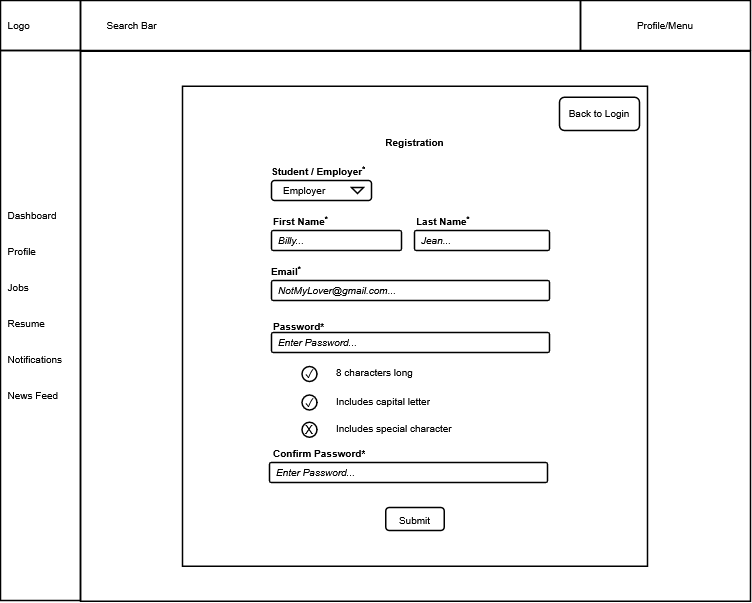

The diagram above was exported from draw.io. Its source (the exported page's mxGraphModel, read from the mxfile embedded in the PNG):
<mxGraphModel dx="673" dy="380" grid="1" gridSize="10" guides="1" tooltips="1" connect="1" arrows="1" fold="1" page="1" pageScale="1" pageWidth="850" pageHeight="550" math="0" shadow="0">
  <root>
    <mxCell id="0" />
    <mxCell id="1" parent="0" />
    <mxCell id="kfBOEyeiaGw-WAAXJuuY-2" parent="1" style="rounded=0;whiteSpace=wrap;html=1;strokeWidth=1.5;fontFamily=Arial;fillColor=none;" value="" vertex="1">
      <mxGeometry height="50" width="500" x="224" as="geometry" />
    </mxCell>
    <mxCell id="kfBOEyeiaGw-WAAXJuuY-3" parent="1" style="rounded=0;whiteSpace=wrap;html=1;strokeWidth=1.5;fontFamily=Arial;fillColor=none;" value="" vertex="1">
      <mxGeometry height="550" width="80" x="144" y="50" as="geometry" />
    </mxCell>
    <mxCell id="kfBOEyeiaGw-WAAXJuuY-4" parent="1" style="rounded=0;whiteSpace=wrap;html=1;strokeWidth=1.5;fontFamily=Arial;fillColor=none;" value="" vertex="1">
      <mxGeometry height="50" width="80" x="144" as="geometry" />
    </mxCell>
    <mxCell id="kfBOEyeiaGw-WAAXJuuY-5" parent="1" style="rounded=0;whiteSpace=wrap;html=1;strokeWidth=1.5;fontFamily=Arial;fillColor=none;" value="" vertex="1">
      <mxGeometry height="50" width="170" x="724" as="geometry" />
    </mxCell>
    <mxCell id="kfBOEyeiaGw-WAAXJuuY-7" parent="1" style="rounded=0;whiteSpace=wrap;html=1;strokeWidth=1.5;fontFamily=Arial;fillColor=none;" value="" vertex="1">
      <mxGeometry height="550" width="670" x="224" y="50.63" as="geometry" />
    </mxCell>
    <mxCell id="r4QHFmmWKE2Gku6DQXHX-2" parent="1" style="rounded=0;whiteSpace=wrap;html=1;strokeWidth=1.5;fontFamily=Arial;fillColor=none;" value="" vertex="1">
      <mxGeometry height="480.01" width="465" x="326" y="85.63" as="geometry" />
    </mxCell>
    <mxCell id="kfBOEyeiaGw-WAAXJuuY-8" parent="1" style="text;html=1;whiteSpace=wrap;strokeColor=none;fillColor=none;align=left;verticalAlign=middle;rounded=0;fontFamily=Arial;fontSize=10;" value="&lt;font&gt;&amp;nbsp; Logo&lt;/font&gt;" vertex="1">
      <mxGeometry height="50" width="80" x="144" as="geometry" />
    </mxCell>
    <mxCell id="kfBOEyeiaGw-WAAXJuuY-9" parent="1" style="text;html=1;whiteSpace=wrap;strokeColor=none;fillColor=none;align=left;verticalAlign=middle;rounded=0;strokeWidth=1.5;fontFamily=Arial;fontSize=10;" value="&lt;font&gt;&lt;span style=&quot;white-space: pre;&quot;&gt;&#09;&lt;/span&gt;&lt;span style=&quot;white-space: pre;&quot;&gt;&#09;&lt;/span&gt;Search Bar&lt;/font&gt;" vertex="1">
      <mxGeometry height="50" width="460" x="204" as="geometry" />
    </mxCell>
    <mxCell id="kfBOEyeiaGw-WAAXJuuY-10" parent="1" style="text;html=1;whiteSpace=wrap;strokeColor=none;fillColor=none;align=center;verticalAlign=middle;rounded=0;fontFamily=Arial;fontSize=10;" value="&lt;font&gt;Profile/Menu&lt;/font&gt;" vertex="1">
      <mxGeometry height="50" width="170" x="724" as="geometry" />
    </mxCell>
    <mxCell id="kfBOEyeiaGw-WAAXJuuY-11" parent="1" style="text;html=1;whiteSpace=wrap;strokeColor=none;fillColor=none;align=left;verticalAlign=middle;rounded=0;fontFamily=Arial;fontSize=10;" value="&lt;span&gt;&amp;nbsp; Dashboard&lt;/span&gt;&lt;div&gt;&lt;span&gt;&lt;br&gt;&lt;/span&gt;&lt;/div&gt;&lt;div&gt;&lt;span&gt;&lt;br&gt;&lt;/span&gt;&lt;/div&gt;&lt;div&gt;&lt;span&gt;&amp;nbsp; Profile&lt;/span&gt;&lt;/div&gt;&lt;div&gt;&lt;span&gt;&lt;br&gt;&lt;/span&gt;&lt;/div&gt;&lt;div&gt;&lt;span&gt;&lt;br&gt;&lt;/span&gt;&lt;/div&gt;&lt;div&gt;&lt;span&gt;&amp;nbsp; Jobs&lt;br&gt;&lt;br&gt;&lt;br&gt;&amp;nbsp; Resume&lt;br&gt;&lt;br&gt;&lt;br&gt;&amp;nbsp; Notifications&lt;br&gt;&lt;br&gt;&lt;br&gt;&amp;nbsp; News Feed&lt;/span&gt;&lt;/div&gt;" vertex="1">
      <mxGeometry height="430" width="140" x="144" y="90" as="geometry" />
    </mxCell>
    <mxCell id="kfBOEyeiaGw-WAAXJuuY-13" parent="1" style="rounded=1;arcSize=9;align=left;spacingLeft=5;html=1;strokeWidth=1.5;fontSize=10;fontFamily=Arial;fillColor=none;" value="&lt;i&gt;NotMyLover@gmail.com...&lt;/i&gt;" vertex="1">
      <mxGeometry height="20" width="278" x="415" y="280" as="geometry" />
    </mxCell>
    <mxCell id="kfBOEyeiaGw-WAAXJuuY-19" parent="1" style="rounded=1;html=1;whiteSpace=wrap;align=center;verticalAlign=middle;fontStyle=0;fontSize=12;sketch=0;fontFamily=Arial;strokeWidth=1.5;fillColor=none;" value="&lt;font style=&quot;font-size: 10px;&quot;&gt;Submit&lt;/font&gt;" vertex="1">
      <mxGeometry height="23" width="58.5" x="529.25" y="507" as="geometry" />
    </mxCell>
    <mxCell id="kfBOEyeiaGw-WAAXJuuY-20" parent="1" style="fillColor=none;strokeColor=none;html=1;fontSize=10;fontStyle=0;align=left;fontColor=#596780;fontStyle=1;fontSize=11;fontFamily=Arial;" value="&lt;font style=&quot;color: rgb(0, 0, 0); font-size: 10px;&quot;&gt;Student / Employer&lt;sup&gt;&lt;font&gt;*&lt;/font&gt;&lt;/sup&gt;&lt;/font&gt;" vertex="1">
      <mxGeometry height="20" width="240" x="413" y="160" as="geometry" />
    </mxCell>
    <mxCell id="kfBOEyeiaGw-WAAXJuuY-23" parent="1" style="rounded=1;html=1;align=left;fontSize=10;spacingLeft=10;pointerEvents=0;fontFamily=Arial;strokeWidth=1.5;fillColor=none;" value="Employer" vertex="1">
      <mxGeometry height="20" width="100" x="415" y="180" as="geometry" />
    </mxCell>
    <mxCell id="kfBOEyeiaGw-WAAXJuuY-24" parent="kfBOEyeiaGw-WAAXJuuY-23" style="shape=triangle;direction=south;html=1;pointerEvents=0;fontSize=20;fontFamily=Arial;fillColor=none;strokeWidth=1.5;" value="" vertex="1">
      <mxGeometry height="6" relative="1" width="12" x="1" y="0.5" as="geometry">
        <mxPoint x="-20" y="-3" as="offset" />
      </mxGeometry>
    </mxCell>
    <mxCell id="kfBOEyeiaGw-WAAXJuuY-30" parent="1" style="rounded=1;arcSize=9;align=left;spacingLeft=5;html=1;strokeWidth=1.5;fontSize=10;fontFamily=Arial;fillColor=none;" value="&lt;i&gt;Billy...&lt;/i&gt;" vertex="1">
      <mxGeometry height="20" width="130" x="415" y="230" as="geometry" />
    </mxCell>
    <mxCell id="kfBOEyeiaGw-WAAXJuuY-32" parent="1" style="rounded=1;arcSize=9;align=left;spacingLeft=5;html=1;strokeWidth=1.5;fontSize=10;fontFamily=Arial;fillColor=none;" value="&lt;i&gt;Jean...&lt;/i&gt;" vertex="1">
      <mxGeometry height="20" width="135" x="558" y="230" as="geometry" />
    </mxCell>
    <mxCell id="kfBOEyeiaGw-WAAXJuuY-76" parent="1" style="ellipse;whiteSpace=wrap;html=1;aspect=fixed;fontFamily=Arial;fillColor=none;strokeWidth=1.5;" value="" vertex="1">
      <mxGeometry height="15" width="15" x="445.59" y="421.75" as="geometry" />
    </mxCell>
    <mxCell id="kfBOEyeiaGw-WAAXJuuY-77" parent="1" style="text;html=1;whiteSpace=wrap;strokeColor=none;fillColor=none;align=left;verticalAlign=middle;rounded=0;fontFamily=Arial;strokeWidth=1.5;" value="&lt;font style=&quot;font-size: 12px;&quot;&gt;X&lt;/font&gt;" vertex="1">
      <mxGeometry height="19.5" width="15" x="447.00000000000006" y="419" as="geometry" />
    </mxCell>
    <mxCell id="kfBOEyeiaGw-WAAXJuuY-79" parent="1" style="fillColor=none;strokeColor=none;html=1;fontSize=10;fontStyle=0;align=left;fontColor=#596780;fontStyle=1;fontSize=11;fontFamily=Arial;" value="&lt;font style=&quot;color: rgb(0, 0, 0); font-size: 10px;&quot;&gt;First Name&lt;sup&gt;&lt;font&gt;*&lt;/font&gt;&lt;/sup&gt;&lt;/font&gt;" vertex="1">
      <mxGeometry height="20" width="60" x="415" y="210" as="geometry" />
    </mxCell>
    <mxCell id="kfBOEyeiaGw-WAAXJuuY-80" parent="1" style="fillColor=none;strokeColor=none;html=1;fontSize=10;fontStyle=0;align=left;fontColor=#596780;fontStyle=1;fontSize=11;fontFamily=Arial;" value="&lt;font style=&quot;color: rgb(0, 0, 0); font-size: 10px;&quot;&gt;Last Name&lt;sup&gt;&lt;font&gt;*&lt;/font&gt;&lt;/sup&gt;&lt;/font&gt;" vertex="1">
      <mxGeometry height="20" width="60" x="558" y="210" as="geometry" />
    </mxCell>
    <mxCell id="kfBOEyeiaGw-WAAXJuuY-81" parent="1" style="fillColor=none;strokeColor=none;html=1;fontSize=10;fontStyle=0;align=left;fontColor=#596780;fontStyle=1;fontSize=11;fontFamily=Arial;" value="&lt;font style=&quot;color: rgb(0, 0, 0); font-size: 10px;&quot;&gt;Email&lt;sup&gt;&lt;font&gt;*&lt;/font&gt;&lt;/sup&gt;&lt;/font&gt;" vertex="1">
      <mxGeometry height="20" width="60" x="413" y="260" as="geometry" />
    </mxCell>
    <mxCell id="kfBOEyeiaGw-WAAXJuuY-82" parent="1" style="fillColor=none;strokeColor=none;html=1;fontSize=10;fontStyle=0;align=left;fontColor=#596780;fontStyle=1;fontSize=11;fontFamily=Arial;" value="&lt;font color=&quot;#000000&quot; style=&quot;font-size: 10px;&quot;&gt;Password*&lt;/font&gt;" vertex="1">
      <mxGeometry height="20" width="60" x="415" y="315" as="geometry" />
    </mxCell>
    <mxCell id="kfBOEyeiaGw-WAAXJuuY-83" parent="1" style="fillColor=none;strokeColor=none;html=1;fontSize=10;fontStyle=0;align=left;fontColor=#596780;fontStyle=1;fontSize=11;fontFamily=Arial;" value="&lt;font color=&quot;#000000&quot; style=&quot;font-size: 10px;&quot;&gt;Confirm Password*&lt;/font&gt;" vertex="1">
      <mxGeometry height="20" width="110" x="415" y="442" as="geometry" />
    </mxCell>
    <mxCell id="kfBOEyeiaGw-WAAXJuuY-85" parent="1" style="fillColor=none;strokeColor=none;html=1;fontSize=10;fontStyle=0;align=center;fontColor=#596780;fontStyle=1;fontSize=11;fontFamily=Arial;" value="&lt;font color=&quot;#000000&quot; style=&quot;font-size: 10px;&quot;&gt;Registration&lt;/font&gt;" vertex="1">
      <mxGeometry height="20" width="290" x="413" y="130.75" as="geometry" />
    </mxCell>
    <mxCell id="kfBOEyeiaGw-WAAXJuuY-87" parent="1" style="rounded=1;html=1;whiteSpace=wrap;align=center;verticalAlign=middle;fontStyle=0;fontSize=10;sketch=0;fontFamily=Arial;strokeWidth=1.5;fillColor=none;" value="Back to Login" vertex="1">
      <mxGeometry height="33.25" width="80" x="703" y="96.75" as="geometry" />
    </mxCell>
    <mxCell id="kfBOEyeiaGw-WAAXJuuY-61" parent="1" style="shape=table;startSize=0;container=1;collapsible=0;childLayout=tableLayout;fontSize=10;fillColor=none;strokeColor=none;fontFamily=Arial;whiteSpace=wrap;" value="" vertex="1">
      <mxGeometry height="85" width="190" x="473" y="357" as="geometry" />
    </mxCell>
    <mxCell id="kfBOEyeiaGw-WAAXJuuY-62" parent="kfBOEyeiaGw-WAAXJuuY-61" style="shape=tableRow;horizontal=0;startSize=0;swimlaneHead=0;swimlaneBody=0;strokeColor=inherit;top=0;left=0;bottom=0;right=0;collapsible=0;dropTarget=0;fillColor=none;points=[[0,0.5],[1,0.5]];portConstraint=eastwest;fontSize=16;fontFamily=Arial;" value="" vertex="1">
      <mxGeometry height="30" width="190" as="geometry" />
    </mxCell>
    <mxCell id="kfBOEyeiaGw-WAAXJuuY-63" parent="kfBOEyeiaGw-WAAXJuuY-62" style="shape=partialRectangle;html=1;whiteSpace=wrap;connectable=0;strokeColor=inherit;overflow=hidden;fillColor=none;top=0;left=0;bottom=0;right=0;pointerEvents=1;fontSize=10;align=left;spacingLeft=5;fontFamily=Arial;" value="8 characters long" vertex="1">
      <mxGeometry height="30" width="190" as="geometry">
        <mxRectangle height="30" width="190" as="alternateBounds" />
      </mxGeometry>
    </mxCell>
    <mxCell id="kfBOEyeiaGw-WAAXJuuY-64" parent="kfBOEyeiaGw-WAAXJuuY-61" style="shape=tableRow;horizontal=0;startSize=0;swimlaneHead=0;swimlaneBody=0;strokeColor=inherit;top=0;left=0;bottom=0;right=0;collapsible=0;dropTarget=0;fillColor=none;points=[[0,0.5],[1,0.5]];portConstraint=eastwest;fontSize=16;fontFamily=Arial;" value="" vertex="1">
      <mxGeometry height="27" width="190" y="30" as="geometry" />
    </mxCell>
    <mxCell id="kfBOEyeiaGw-WAAXJuuY-65" parent="kfBOEyeiaGw-WAAXJuuY-64" style="shape=partialRectangle;html=1;whiteSpace=wrap;connectable=0;strokeColor=inherit;overflow=hidden;fillColor=none;top=0;left=0;bottom=0;right=0;pointerEvents=1;fontSize=10;align=left;spacingLeft=5;fontFamily=Arial;" value="Includes capital letter" vertex="1">
      <mxGeometry height="27" width="190" as="geometry">
        <mxRectangle height="27" width="190" as="alternateBounds" />
      </mxGeometry>
    </mxCell>
    <mxCell id="kfBOEyeiaGw-WAAXJuuY-66" parent="kfBOEyeiaGw-WAAXJuuY-61" style="shape=tableRow;horizontal=0;startSize=0;swimlaneHead=0;swimlaneBody=0;strokeColor=inherit;top=0;left=0;bottom=0;right=0;collapsible=0;dropTarget=0;fillColor=none;points=[[0,0.5],[1,0.5]];portConstraint=eastwest;fontSize=16;fontFamily=Arial;" value="" vertex="1">
      <mxGeometry height="28" width="190" y="57" as="geometry" />
    </mxCell>
    <mxCell id="kfBOEyeiaGw-WAAXJuuY-67" parent="kfBOEyeiaGw-WAAXJuuY-66" style="shape=partialRectangle;html=1;whiteSpace=wrap;connectable=0;strokeColor=inherit;overflow=hidden;fillColor=none;top=0;left=0;bottom=0;right=0;pointerEvents=1;fontSize=10;align=left;spacingLeft=5;fontFamily=Arial;" value="Includes special character" vertex="1">
      <mxGeometry height="28" width="190" as="geometry">
        <mxRectangle height="28" width="190" as="alternateBounds" />
      </mxGeometry>
    </mxCell>
    <mxCell id="8q-G3PANTLQvla9Uxfua-7" parent="1" style="rounded=1;arcSize=9;align=left;spacingLeft=5;html=1;strokeWidth=1.5;fontSize=10;fontFamily=Arial;fillColor=none;" value="&lt;i&gt;Enter Password...&lt;/i&gt;" vertex="1">
      <mxGeometry height="20" width="278" x="415" y="331.99" as="geometry" />
    </mxCell>
    <mxCell id="8q-G3PANTLQvla9Uxfua-14" parent="1" style="rounded=1;arcSize=9;align=left;spacingLeft=5;html=1;strokeWidth=1.5;fontSize=10;fontFamily=Arial;fillColor=none;" value="&lt;i&gt;Enter Password...&lt;/i&gt;" vertex="1">
      <mxGeometry height="20" width="278" x="413" y="462" as="geometry" />
    </mxCell>
    <mxCell id="8S8rWabfZbrTABVz0DDV-2" parent="1" style="ellipse;whiteSpace=wrap;html=1;aspect=fixed;fontFamily=Arial;fillColor=none;strokeWidth=1.5;" value="" vertex="1">
      <mxGeometry height="15" width="15" x="445.59" y="394.5" as="geometry" />
    </mxCell>
    <mxCell id="8S8rWabfZbrTABVz0DDV-1" parent="1" style="text;html=1;whiteSpace=wrap;strokeColor=none;fillColor=none;align=left;verticalAlign=middle;rounded=0;fontFamily=Arial;strokeWidth=1.5;" value="✓" vertex="1">
      <mxGeometry height="19.5" width="15" x="447" y="392" as="geometry" />
    </mxCell>
    <mxCell id="8S8rWabfZbrTABVz0DDV-3" parent="1" style="ellipse;whiteSpace=wrap;html=1;aspect=fixed;fontFamily=Arial;fillColor=none;strokeWidth=1.5;" value="" vertex="1">
      <mxGeometry height="15" width="15" x="445.59" y="366" as="geometry" />
    </mxCell>
    <mxCell id="8S8rWabfZbrTABVz0DDV-5" parent="1" style="text;html=1;whiteSpace=wrap;strokeColor=none;fillColor=none;align=left;verticalAlign=middle;rounded=0;fontFamily=Arial;strokeWidth=1.5;" value="✓" vertex="1">
      <mxGeometry height="19.5" width="15" x="447" y="363" as="geometry" />
    </mxCell>
  </root>
</mxGraphModel>